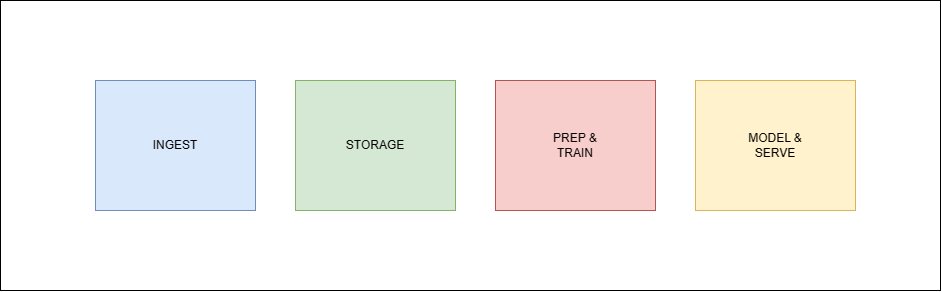

The diagram above was exported from draw.io. Its source (the exported page's mxGraphModel, read from the mxfile embedded in the PNG):
<mxGraphModel dx="3149" dy="1831" grid="1" gridSize="10" guides="1" tooltips="1" connect="1" arrows="1" fold="1" page="1" pageScale="1" pageWidth="850" pageHeight="1100" math="0" shadow="0">
  <root>
    <mxCell id="0" />
    <mxCell id="1" parent="0" />
    <mxCell id="XAo15tcjj566xTzB7kbO-16" value="" style="rounded=0;whiteSpace=wrap;html=1;" vertex="1" parent="1">
      <mxGeometry x="-895" y="200" width="940" height="290" as="geometry" />
    </mxCell>
    <mxCell id="XAo15tcjj566xTzB7kbO-4" value="" style="rounded=0;whiteSpace=wrap;html=1;fillColor=#dae8fc;strokeColor=#6c8ebf;" vertex="1" parent="1">
      <mxGeometry x="-800" y="280" width="160" height="130" as="geometry" />
    </mxCell>
    <mxCell id="XAo15tcjj566xTzB7kbO-1" value="INGEST" style="text;html=1;strokeColor=none;fillColor=none;align=center;verticalAlign=middle;whiteSpace=wrap;rounded=0;" vertex="1" parent="1">
      <mxGeometry x="-750" y="330" width="60" height="30" as="geometry" />
    </mxCell>
    <mxCell id="XAo15tcjj566xTzB7kbO-12" value="" style="rounded=0;whiteSpace=wrap;html=1;fillColor=#d5e8d4;strokeColor=#82b366;" vertex="1" parent="1">
      <mxGeometry x="-600" y="280" width="160" height="130" as="geometry" />
    </mxCell>
    <mxCell id="XAo15tcjj566xTzB7kbO-6" value="STORAGE" style="text;html=1;strokeColor=none;fillColor=none;align=center;verticalAlign=middle;whiteSpace=wrap;rounded=0;" vertex="1" parent="1">
      <mxGeometry x="-550" y="330" width="60" height="30" as="geometry" />
    </mxCell>
    <mxCell id="XAo15tcjj566xTzB7kbO-14" value="" style="rounded=0;whiteSpace=wrap;html=1;fillColor=#f8cecc;strokeColor=#b85450;" vertex="1" parent="1">
      <mxGeometry x="-400" y="280" width="160" height="130" as="geometry" />
    </mxCell>
    <mxCell id="XAo15tcjj566xTzB7kbO-15" value="" style="rounded=0;whiteSpace=wrap;html=1;fillColor=#fff2cc;strokeColor=#d6b656;" vertex="1" parent="1">
      <mxGeometry x="-200" y="280" width="160" height="130" as="geometry" />
    </mxCell>
    <mxCell id="XAo15tcjj566xTzB7kbO-8" value="PREP &amp;amp; TRAIN" style="text;html=1;strokeColor=none;fillColor=none;align=center;verticalAlign=middle;whiteSpace=wrap;rounded=0;" vertex="1" parent="1">
      <mxGeometry x="-350" y="330" width="60" height="30" as="geometry" />
    </mxCell>
    <mxCell id="XAo15tcjj566xTzB7kbO-10" value="MODEL &amp;amp; SERVE" style="text;html=1;strokeColor=none;fillColor=none;align=center;verticalAlign=middle;whiteSpace=wrap;rounded=0;" vertex="1" parent="1">
      <mxGeometry x="-150" y="330" width="60" height="30" as="geometry" />
    </mxCell>
  </root>
</mxGraphModel>